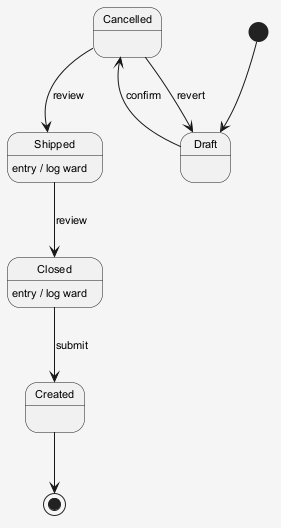

The diagram above was rendered by PlantUML. Its source (embedded in the PNG):
@startuml
skinparam shadowing false
skinparam backgroundColor #F5F5F5
skinparam defaultFontSize 11
[*] --> Draft
Draft --> Cancelled : confirm
Cancelled --> Shipped : review
Shipped --> Closed : review
Shipped : entry / log ward
Closed --> Created : submit
Closed : entry / log ward
Cancelled --> Draft : revert
Created --> [*]
@enduml